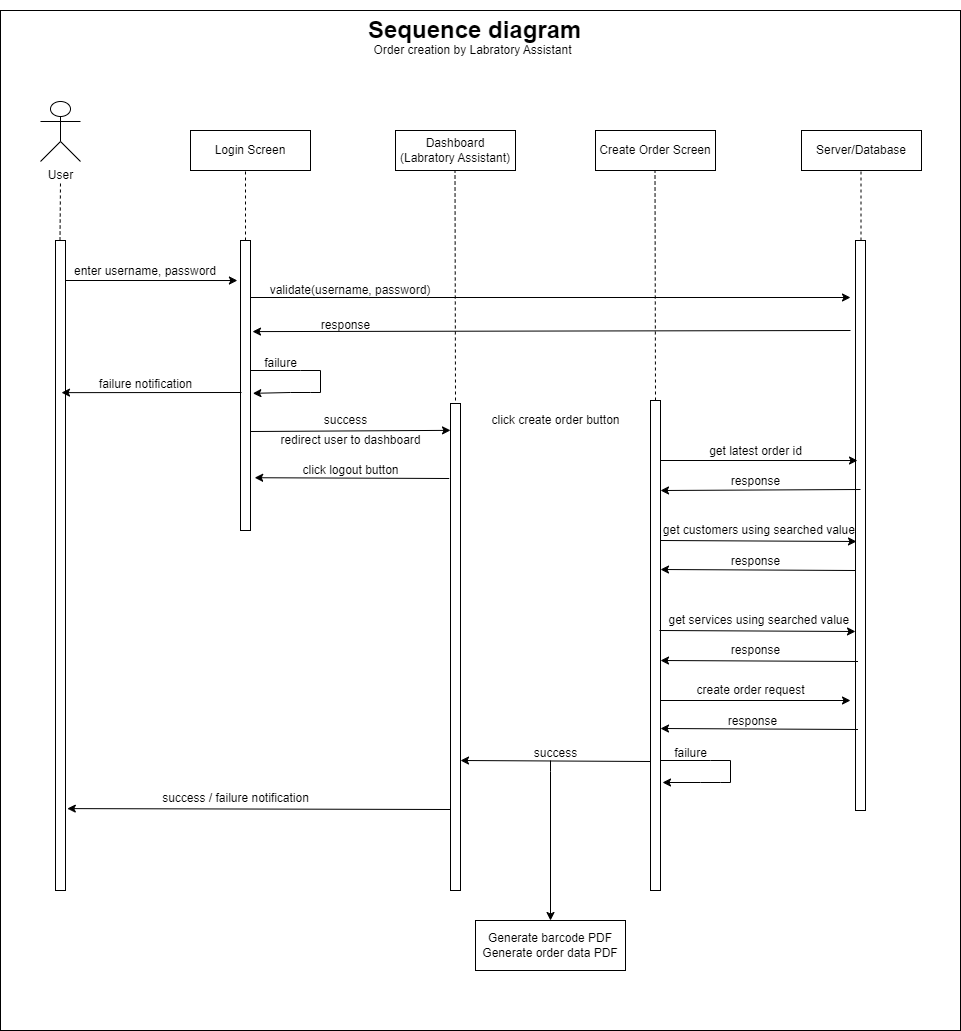

The diagram above was exported from draw.io. Its source (the exported page's mxGraphModel, read from the mxfile embedded in the PNG):
<mxGraphModel dx="3187" dy="2784" grid="1" gridSize="10" guides="1" tooltips="1" connect="1" arrows="1" fold="1" page="1" pageScale="1" pageWidth="850" pageHeight="1100" math="0" shadow="0">
  <root>
    <mxCell id="0" />
    <mxCell id="1" parent="0" />
    <mxCell id="v0O1uElCdeakwqdm68dd-85" value="" style="rounded=0;whiteSpace=wrap;html=1;" vertex="1" parent="1">
      <mxGeometry x="20" width="960" height="1020" as="geometry" />
    </mxCell>
    <mxCell id="v0O1uElCdeakwqdm68dd-5" value="User" style="shape=umlActor;verticalLabelPosition=bottom;verticalAlign=top;html=1;outlineConnect=0;" vertex="1" parent="1">
      <mxGeometry x="60" y="91" width="40" height="60" as="geometry" />
    </mxCell>
    <mxCell id="v0O1uElCdeakwqdm68dd-7" value="" style="rounded=0;whiteSpace=wrap;html=1;" vertex="1" parent="1">
      <mxGeometry x="75" y="230" width="10" height="650" as="geometry" />
    </mxCell>
    <mxCell id="v0O1uElCdeakwqdm68dd-8" value="" style="endArrow=none;dashed=1;html=1;rounded=0;" edge="1" parent="1">
      <mxGeometry width="50" height="50" relative="1" as="geometry">
        <mxPoint x="79.5" y="230" as="sourcePoint" />
        <mxPoint x="80" y="170" as="targetPoint" />
      </mxGeometry>
    </mxCell>
    <mxCell id="v0O1uElCdeakwqdm68dd-9" value="Login Screen" style="rounded=0;whiteSpace=wrap;html=1;" vertex="1" parent="1">
      <mxGeometry x="210" y="120" width="120" height="40" as="geometry" />
    </mxCell>
    <mxCell id="v0O1uElCdeakwqdm68dd-10" value="Dashboard&lt;br&gt;(Labratory Assistant)" style="rounded=0;whiteSpace=wrap;html=1;" vertex="1" parent="1">
      <mxGeometry x="415" y="120" width="120" height="40" as="geometry" />
    </mxCell>
    <mxCell id="v0O1uElCdeakwqdm68dd-11" value="Server/Database" style="rounded=0;whiteSpace=wrap;html=1;" vertex="1" parent="1">
      <mxGeometry x="821" y="120" width="120" height="40" as="geometry" />
    </mxCell>
    <mxCell id="v0O1uElCdeakwqdm68dd-12" value="" style="rounded=0;whiteSpace=wrap;html=1;" vertex="1" parent="1">
      <mxGeometry x="260" y="230" width="10" height="290" as="geometry" />
    </mxCell>
    <mxCell id="v0O1uElCdeakwqdm68dd-13" value="" style="endArrow=none;dashed=1;html=1;rounded=0;" edge="1" parent="1">
      <mxGeometry width="50" height="50" relative="1" as="geometry">
        <mxPoint x="265" y="230" as="sourcePoint" />
        <mxPoint x="265" y="160" as="targetPoint" />
      </mxGeometry>
    </mxCell>
    <mxCell id="v0O1uElCdeakwqdm68dd-14" value="" style="endArrow=classic;html=1;rounded=0;entryX=-0.309;entryY=0.138;entryDx=0;entryDy=0;entryPerimeter=0;" edge="1" parent="1" target="v0O1uElCdeakwqdm68dd-12">
      <mxGeometry width="50" height="50" relative="1" as="geometry">
        <mxPoint x="85" y="270" as="sourcePoint" />
        <mxPoint x="205" y="270" as="targetPoint" />
      </mxGeometry>
    </mxCell>
    <mxCell id="v0O1uElCdeakwqdm68dd-16" value="enter username, password" style="text;html=1;strokeColor=none;fillColor=none;align=center;verticalAlign=middle;whiteSpace=wrap;rounded=0;" vertex="1" parent="1">
      <mxGeometry x="85" y="246" width="160" height="30" as="geometry" />
    </mxCell>
    <mxCell id="v0O1uElCdeakwqdm68dd-17" value="" style="endArrow=none;dashed=1;html=1;rounded=0;" edge="1" parent="1">
      <mxGeometry width="50" height="50" relative="1" as="geometry">
        <mxPoint x="475" y="390" as="sourcePoint" />
        <mxPoint x="474.5" y="160" as="targetPoint" />
      </mxGeometry>
    </mxCell>
    <mxCell id="v0O1uElCdeakwqdm68dd-21" value="" style="endArrow=none;dashed=1;html=1;rounded=0;" edge="1" parent="1">
      <mxGeometry width="50" height="50" relative="1" as="geometry">
        <mxPoint x="880.5" y="230" as="sourcePoint" />
        <mxPoint x="880.5" y="160" as="targetPoint" />
      </mxGeometry>
    </mxCell>
    <mxCell id="v0O1uElCdeakwqdm68dd-22" value="" style="rounded=0;whiteSpace=wrap;html=1;" vertex="1" parent="1">
      <mxGeometry x="875" y="230" width="10" height="570" as="geometry" />
    </mxCell>
    <mxCell id="v0O1uElCdeakwqdm68dd-23" value="" style="endArrow=classic;html=1;rounded=0;" edge="1" parent="1">
      <mxGeometry width="50" height="50" relative="1" as="geometry">
        <mxPoint x="270" y="287" as="sourcePoint" />
        <mxPoint x="870" y="287" as="targetPoint" />
      </mxGeometry>
    </mxCell>
    <mxCell id="v0O1uElCdeakwqdm68dd-24" value="" style="endArrow=classic;html=1;rounded=0;entryX=1.2;entryY=0.273;entryDx=0;entryDy=0;entryPerimeter=0;" edge="1" parent="1">
      <mxGeometry width="50" height="50" relative="1" as="geometry">
        <mxPoint x="870" y="320" as="sourcePoint" />
        <mxPoint x="272" y="321.0899999999999" as="targetPoint" />
      </mxGeometry>
    </mxCell>
    <mxCell id="v0O1uElCdeakwqdm68dd-25" value="" style="endArrow=classic;html=1;rounded=0;entryX=1.236;entryY=0.527;entryDx=0;entryDy=0;entryPerimeter=0;" edge="1" parent="1" target="v0O1uElCdeakwqdm68dd-12">
      <mxGeometry width="50" height="50" relative="1" as="geometry">
        <mxPoint x="270" y="360" as="sourcePoint" />
        <mxPoint x="320" y="360" as="targetPoint" />
        <Array as="points">
          <mxPoint x="320" y="360" />
          <mxPoint x="340" y="360" />
          <mxPoint x="340" y="382" />
          <mxPoint x="330" y="382" />
          <mxPoint x="310" y="382" />
        </Array>
      </mxGeometry>
    </mxCell>
    <mxCell id="v0O1uElCdeakwqdm68dd-26" value="" style="endArrow=classic;html=1;rounded=0;entryX=0;entryY=0.545;entryDx=0;entryDy=0;entryPerimeter=0;" edge="1" parent="1">
      <mxGeometry width="50" height="50" relative="1" as="geometry">
        <mxPoint x="270" y="421.01" as="sourcePoint" />
        <mxPoint x="470" y="419.8499999999999" as="targetPoint" />
      </mxGeometry>
    </mxCell>
    <mxCell id="v0O1uElCdeakwqdm68dd-27" value="" style="endArrow=classic;html=1;rounded=0;entryX=0.5;entryY=0.461;entryDx=0;entryDy=0;entryPerimeter=0;" edge="1" parent="1">
      <mxGeometry width="50" height="50" relative="1" as="geometry">
        <mxPoint x="261" y="382" as="sourcePoint" />
        <mxPoint x="81" y="382.1300000000001" as="targetPoint" />
      </mxGeometry>
    </mxCell>
    <mxCell id="v0O1uElCdeakwqdm68dd-29" value="" style="endArrow=classic;html=1;rounded=0;entryX=0.2;entryY=0.386;entryDx=0;entryDy=0;entryPerimeter=0;" edge="1" parent="1" target="v0O1uElCdeakwqdm68dd-22">
      <mxGeometry width="50" height="50" relative="1" as="geometry">
        <mxPoint x="680" y="450" as="sourcePoint" />
        <mxPoint x="800" y="450" as="targetPoint" />
      </mxGeometry>
    </mxCell>
    <mxCell id="v0O1uElCdeakwqdm68dd-18" value="" style="rounded=0;whiteSpace=wrap;html=1;" vertex="1" parent="1">
      <mxGeometry x="470" y="393" width="10" height="487" as="geometry" />
    </mxCell>
    <mxCell id="v0O1uElCdeakwqdm68dd-30" value="validate(username, password)" style="text;html=1;strokeColor=none;fillColor=none;align=center;verticalAlign=middle;whiteSpace=wrap;rounded=0;" vertex="1" parent="1">
      <mxGeometry x="280" y="265" width="180" height="30" as="geometry" />
    </mxCell>
    <mxCell id="v0O1uElCdeakwqdm68dd-32" value="response" style="text;html=1;align=center;verticalAlign=middle;resizable=0;points=[];autosize=1;strokeColor=none;fillColor=none;" vertex="1" parent="1">
      <mxGeometry x="330" y="300" width="70" height="30" as="geometry" />
    </mxCell>
    <mxCell id="v0O1uElCdeakwqdm68dd-33" value="failure" style="text;html=1;align=center;verticalAlign=middle;resizable=0;points=[];autosize=1;strokeColor=none;fillColor=none;" vertex="1" parent="1">
      <mxGeometry x="270" y="338" width="60" height="30" as="geometry" />
    </mxCell>
    <mxCell id="v0O1uElCdeakwqdm68dd-34" value="response" style="text;html=1;align=center;verticalAlign=middle;resizable=0;points=[];autosize=1;strokeColor=none;fillColor=none;" vertex="1" parent="1">
      <mxGeometry x="740" y="625" width="70" height="30" as="geometry" />
    </mxCell>
    <mxCell id="v0O1uElCdeakwqdm68dd-35" value="success" style="text;html=1;align=center;verticalAlign=middle;resizable=0;points=[];autosize=1;strokeColor=none;fillColor=none;" vertex="1" parent="1">
      <mxGeometry x="330" y="395" width="70" height="30" as="geometry" />
    </mxCell>
    <mxCell id="v0O1uElCdeakwqdm68dd-36" value="failure notification" style="text;html=1;align=center;verticalAlign=middle;resizable=0;points=[];autosize=1;strokeColor=none;fillColor=none;" vertex="1" parent="1">
      <mxGeometry x="105" y="359" width="120" height="30" as="geometry" />
    </mxCell>
    <mxCell id="v0O1uElCdeakwqdm68dd-37" value="redirect user to dashboard" style="text;html=1;align=center;verticalAlign=middle;resizable=0;points=[];autosize=1;strokeColor=none;fillColor=none;" vertex="1" parent="1">
      <mxGeometry x="290" y="415" width="160" height="30" as="geometry" />
    </mxCell>
    <mxCell id="v0O1uElCdeakwqdm68dd-38" value="Create Order Screen" style="rounded=0;whiteSpace=wrap;html=1;" vertex="1" parent="1">
      <mxGeometry x="615" y="120" width="120" height="40" as="geometry" />
    </mxCell>
    <mxCell id="v0O1uElCdeakwqdm68dd-39" value="" style="endArrow=none;dashed=1;html=1;rounded=0;exitX=0.5;exitY=0;exitDx=0;exitDy=0;" edge="1" parent="1" source="v0O1uElCdeakwqdm68dd-40">
      <mxGeometry width="50" height="50" relative="1" as="geometry">
        <mxPoint x="674.5" y="230" as="sourcePoint" />
        <mxPoint x="674.5" y="160" as="targetPoint" />
      </mxGeometry>
    </mxCell>
    <mxCell id="v0O1uElCdeakwqdm68dd-40" value="" style="rounded=0;whiteSpace=wrap;html=1;" vertex="1" parent="1">
      <mxGeometry x="670" y="390" width="10" height="490" as="geometry" />
    </mxCell>
    <mxCell id="v0O1uElCdeakwqdm68dd-43" value="click create order button" style="text;html=1;align=center;verticalAlign=middle;resizable=0;points=[];autosize=1;strokeColor=none;fillColor=none;" vertex="1" parent="1">
      <mxGeometry x="500" y="395" width="150" height="30" as="geometry" />
    </mxCell>
    <mxCell id="v0O1uElCdeakwqdm68dd-44" value="" style="endArrow=classic;html=1;rounded=0;exitX=0.5;exitY=0.5;exitDx=0;exitDy=0;exitPerimeter=0;" edge="1" parent="1">
      <mxGeometry width="50" height="50" relative="1" as="geometry">
        <mxPoint x="880" y="479" as="sourcePoint" />
        <mxPoint x="680" y="480" as="targetPoint" />
      </mxGeometry>
    </mxCell>
    <mxCell id="v0O1uElCdeakwqdm68dd-45" value="" style="endArrow=classic;html=1;rounded=0;" edge="1" parent="1">
      <mxGeometry width="50" height="50" relative="1" as="geometry">
        <mxPoint x="680" y="690" as="sourcePoint" />
        <mxPoint x="870" y="690" as="targetPoint" />
      </mxGeometry>
    </mxCell>
    <mxCell id="v0O1uElCdeakwqdm68dd-51" value="response" style="text;html=1;align=center;verticalAlign=middle;resizable=0;points=[];autosize=1;strokeColor=none;fillColor=none;" vertex="1" parent="1">
      <mxGeometry x="740" y="456" width="70" height="30" as="geometry" />
    </mxCell>
    <mxCell id="v0O1uElCdeakwqdm68dd-57" value="get latest order id" style="text;html=1;align=center;verticalAlign=middle;resizable=0;points=[];autosize=1;strokeColor=none;fillColor=none;" vertex="1" parent="1">
      <mxGeometry x="715" y="426" width="120" height="30" as="geometry" />
    </mxCell>
    <mxCell id="v0O1uElCdeakwqdm68dd-60" value="get customers using searched value&amp;nbsp;" style="text;html=1;align=center;verticalAlign=middle;resizable=0;points=[];autosize=1;strokeColor=none;fillColor=none;" vertex="1" parent="1">
      <mxGeometry x="670" y="505" width="220" height="30" as="geometry" />
    </mxCell>
    <mxCell id="v0O1uElCdeakwqdm68dd-62" value="" style="endArrow=classic;html=1;rounded=0;entryX=0.1;entryY=0.442;entryDx=0;entryDy=0;entryPerimeter=0;" edge="1" parent="1">
      <mxGeometry width="50" height="50" relative="1" as="geometry">
        <mxPoint x="680" y="530" as="sourcePoint" />
        <mxPoint x="876" y="531" as="targetPoint" />
      </mxGeometry>
    </mxCell>
    <mxCell id="v0O1uElCdeakwqdm68dd-63" value="" style="endArrow=classic;html=1;rounded=0;entryX=0.1;entryY=0.442;entryDx=0;entryDy=0;entryPerimeter=0;" edge="1" parent="1">
      <mxGeometry width="50" height="50" relative="1" as="geometry">
        <mxPoint x="679" y="620" as="sourcePoint" />
        <mxPoint x="875" y="621" as="targetPoint" />
      </mxGeometry>
    </mxCell>
    <mxCell id="v0O1uElCdeakwqdm68dd-64" value="response" style="text;html=1;align=center;verticalAlign=middle;resizable=0;points=[];autosize=1;strokeColor=none;fillColor=none;" vertex="1" parent="1">
      <mxGeometry x="740" y="536" width="70" height="30" as="geometry" />
    </mxCell>
    <mxCell id="v0O1uElCdeakwqdm68dd-65" value="" style="endArrow=classic;html=1;rounded=0;exitX=0.5;exitY=0.5;exitDx=0;exitDy=0;exitPerimeter=0;" edge="1" parent="1">
      <mxGeometry width="50" height="50" relative="1" as="geometry">
        <mxPoint x="875" y="560" as="sourcePoint" />
        <mxPoint x="680" y="559" as="targetPoint" />
      </mxGeometry>
    </mxCell>
    <mxCell id="v0O1uElCdeakwqdm68dd-66" value="get services using searched value&amp;nbsp;" style="text;html=1;align=center;verticalAlign=middle;resizable=0;points=[];autosize=1;strokeColor=none;fillColor=none;" vertex="1" parent="1">
      <mxGeometry x="675" y="595" width="210" height="30" as="geometry" />
    </mxCell>
    <mxCell id="v0O1uElCdeakwqdm68dd-67" value="" style="endArrow=classic;html=1;rounded=0;exitX=0.5;exitY=0.5;exitDx=0;exitDy=0;exitPerimeter=0;" edge="1" parent="1">
      <mxGeometry width="50" height="50" relative="1" as="geometry">
        <mxPoint x="877.5" y="651" as="sourcePoint" />
        <mxPoint x="680" y="650" as="targetPoint" />
      </mxGeometry>
    </mxCell>
    <mxCell id="v0O1uElCdeakwqdm68dd-72" value="" style="edgeStyle=orthogonalEdgeStyle;rounded=0;orthogonalLoop=1;jettySize=auto;html=1;" edge="1" parent="1" target="v0O1uElCdeakwqdm68dd-71">
      <mxGeometry relative="1" as="geometry">
        <mxPoint x="570" y="750" as="sourcePoint" />
        <mxPoint x="670" y="760" as="targetPoint" />
        <Array as="points">
          <mxPoint x="570" y="761" />
        </Array>
      </mxGeometry>
    </mxCell>
    <mxCell id="v0O1uElCdeakwqdm68dd-71" value="Generate barcode PDF&lt;br&gt;Generate order data PDF" style="rounded=0;whiteSpace=wrap;html=1;" vertex="1" parent="1">
      <mxGeometry x="495" y="910" width="150" height="50" as="geometry" />
    </mxCell>
    <mxCell id="v0O1uElCdeakwqdm68dd-73" value="create order request" style="text;html=1;align=center;verticalAlign=middle;resizable=0;points=[];autosize=1;strokeColor=none;fillColor=none;" vertex="1" parent="1">
      <mxGeometry x="705" y="665" width="130" height="30" as="geometry" />
    </mxCell>
    <mxCell id="v0O1uElCdeakwqdm68dd-75" value="" style="endArrow=classic;html=1;rounded=0;exitX=0.5;exitY=0.5;exitDx=0;exitDy=0;exitPerimeter=0;" edge="1" parent="1">
      <mxGeometry width="50" height="50" relative="1" as="geometry">
        <mxPoint x="877.5" y="719" as="sourcePoint" />
        <mxPoint x="680" y="718" as="targetPoint" />
      </mxGeometry>
    </mxCell>
    <mxCell id="v0O1uElCdeakwqdm68dd-76" value="response" style="text;html=1;align=center;verticalAlign=middle;resizable=0;points=[];autosize=1;strokeColor=none;fillColor=none;" vertex="1" parent="1">
      <mxGeometry x="737" y="696" width="70" height="30" as="geometry" />
    </mxCell>
    <mxCell id="v0O1uElCdeakwqdm68dd-77" value="" style="endArrow=classic;html=1;rounded=0;entryX=1.2;entryY=0.608;entryDx=0;entryDy=0;entryPerimeter=0;" edge="1" parent="1">
      <mxGeometry width="50" height="50" relative="1" as="geometry">
        <mxPoint x="680" y="750" as="sourcePoint" />
        <mxPoint x="682" y="772" as="targetPoint" />
        <Array as="points">
          <mxPoint x="730" y="750" />
          <mxPoint x="750" y="750" />
          <mxPoint x="750" y="772" />
          <mxPoint x="740" y="772" />
          <mxPoint x="720" y="772" />
        </Array>
      </mxGeometry>
    </mxCell>
    <mxCell id="v0O1uElCdeakwqdm68dd-78" value="failure" style="text;html=1;align=center;verticalAlign=middle;resizable=0;points=[];autosize=1;strokeColor=none;fillColor=none;" vertex="1" parent="1">
      <mxGeometry x="680" y="728" width="60" height="30" as="geometry" />
    </mxCell>
    <mxCell id="v0O1uElCdeakwqdm68dd-79" value="" style="endArrow=classic;html=1;rounded=0;exitX=0.5;exitY=0.5;exitDx=0;exitDy=0;exitPerimeter=0;" edge="1" parent="1">
      <mxGeometry width="50" height="50" relative="1" as="geometry">
        <mxPoint x="670" y="751" as="sourcePoint" />
        <mxPoint x="480" y="750" as="targetPoint" />
      </mxGeometry>
    </mxCell>
    <mxCell id="v0O1uElCdeakwqdm68dd-80" value="success" style="text;html=1;align=center;verticalAlign=middle;resizable=0;points=[];autosize=1;strokeColor=none;fillColor=none;" vertex="1" parent="1">
      <mxGeometry x="540" y="728" width="70" height="30" as="geometry" />
    </mxCell>
    <mxCell id="v0O1uElCdeakwqdm68dd-81" value="" style="endArrow=classic;html=1;rounded=0;exitX=-0.127;exitY=0.154;exitDx=0;exitDy=0;exitPerimeter=0;entryX=1.418;entryY=0.818;entryDx=0;entryDy=0;entryPerimeter=0;" edge="1" parent="1" source="v0O1uElCdeakwqdm68dd-18" target="v0O1uElCdeakwqdm68dd-12">
      <mxGeometry width="50" height="50" relative="1" as="geometry">
        <mxPoint x="465" y="465.5" as="sourcePoint" />
        <mxPoint x="275" y="466" as="targetPoint" />
      </mxGeometry>
    </mxCell>
    <mxCell id="v0O1uElCdeakwqdm68dd-82" value="click logout button" style="text;html=1;align=center;verticalAlign=middle;resizable=0;points=[];autosize=1;strokeColor=none;fillColor=none;" vertex="1" parent="1">
      <mxGeometry x="310" y="445" width="120" height="30" as="geometry" />
    </mxCell>
    <mxCell id="v0O1uElCdeakwqdm68dd-83" value="" style="endArrow=classic;html=1;rounded=0;exitX=0.5;exitY=0.5;exitDx=0;exitDy=0;exitPerimeter=0;entryX=1.179;entryY=0.874;entryDx=0;entryDy=0;entryPerimeter=0;" edge="1" parent="1" target="v0O1uElCdeakwqdm68dd-7">
      <mxGeometry width="50" height="50" relative="1" as="geometry">
        <mxPoint x="470" y="799" as="sourcePoint" />
        <mxPoint x="90" y="798" as="targetPoint" />
      </mxGeometry>
    </mxCell>
    <mxCell id="v0O1uElCdeakwqdm68dd-84" value="success / failure notification" style="text;html=1;align=center;verticalAlign=middle;resizable=0;points=[];autosize=1;strokeColor=none;fillColor=none;" vertex="1" parent="1">
      <mxGeometry x="170" y="773" width="170" height="30" as="geometry" />
    </mxCell>
    <mxCell id="v0O1uElCdeakwqdm68dd-86" value="&lt;h1&gt;Sequence diagram&lt;/h1&gt;" style="text;html=1;strokeColor=none;fillColor=none;spacing=5;spacingTop=-20;whiteSpace=wrap;overflow=hidden;rounded=0;" vertex="1" parent="1">
      <mxGeometry x="382.5" width="235" height="40" as="geometry" />
    </mxCell>
    <mxCell id="v0O1uElCdeakwqdm68dd-87" value="Order creation by Labratory Assistant" style="text;html=1;strokeColor=none;fillColor=none;align=center;verticalAlign=middle;whiteSpace=wrap;rounded=0;" vertex="1" parent="1">
      <mxGeometry x="390" y="25" width="205" height="30" as="geometry" />
    </mxCell>
  </root>
</mxGraphModel>